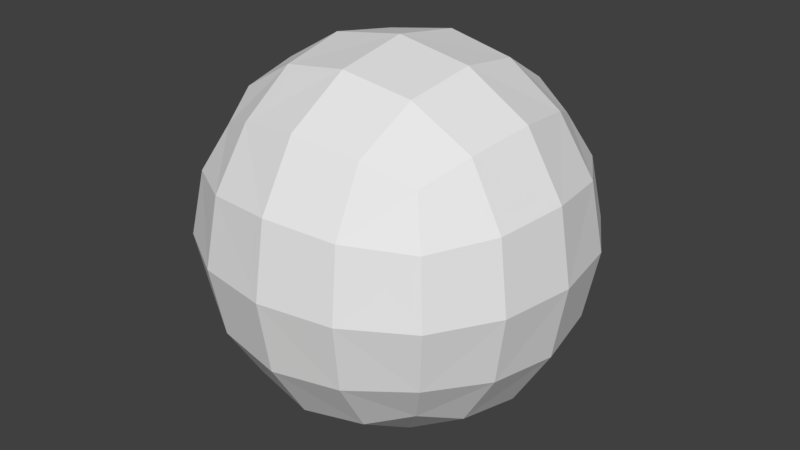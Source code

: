 # Source: csphere.blend  (saved by Blender 2.79.0; exported with 4.5.12 LTS)
import bpy
from mathutils import Matrix  # noqa: F401  (used for matrix-valued properties, if any)

bpy.ops.wm.read_factory_settings(use_empty=True)
scene = bpy.context.scene
scene.name = 'Scene'

# ---- collections
col_collection_7 = bpy.data.collections.new('Collection 7'); scene.collection.children.link(col_collection_7)

# ---- world
world_world = bpy.data.worlds.new('World'); scene.world = world_world
world_world.color = (0.05088, 0.05088, 0.05088)
world_world.use_sun_shadow = False
world_world.sun_shadow_jitter_overblur = 0.0
world_world.cycles.sampling_method = 'MANUAL'

# ---- meshes
me_cube_001 = bpy.data.meshes.new('Cube.001')
me_cube_001.from_pydata([(-0.8785, 0.0, 0.0), (-0.8194, -0.3507, 0.0), (-0.8194, 0.0, 0.3507), (-0.8194, 0.3507, 0.0), (-0.8194, 0.0, -0.3507), (-0.7639, -0.3264, -0.3264), (-0.7639, -0.3264, 0.3264), (-0.7639, 0.3264, 0.3264), (-0.7639, 0.3264, -0.3264), (0.0, 0.8785, 0.0), (-0.3507, 0.8194, 0.0), (0.0, 0.8194, 0.3507), (0.3507, 0.8194, 0.0), (0.0, 0.8194, -0.3507), (-0.3264, 0.7639, -0.3264), (-0.3264, 0.7639, 0.3264), (0.3264, 0.7639, 0.3264), (0.3264, 0.7639, -0.3264), (0.8785, 0.0, 0.0), (0.8194, 0.3507, 0.0), (0.8194, 0.0, 0.3507), (0.8194, -0.3507, 0.0), (0.8194, 0.0, -0.3507), (0.7639, 0.3264, -0.3264), (0.7639, 0.3264, 0.3264), (0.7639, -0.3264, 0.3264), (0.7639, -0.3264, -0.3264), (0.0, -0.8785, 0.0), (0.3507, -0.8194, 0.0), (0.0, -0.8194, 0.3507), (-0.3507, -0.8194, 0.0), (0.0, -0.8194, -0.3507), (0.3264, -0.7639, -0.3264), (0.3264, -0.7639, 0.3264), (-0.3264, -0.7639, 0.3264), (-0.3264, -0.7639, -0.3264), (0.0, 0.0, -0.8785), (0.0, 0.3507, -0.8194), (0.3507, 0.0, -0.8194), (0.0, -0.3507, -0.8194), (-0.3507, 0.0, -0.8194), (-0.3264, 0.3264, -0.7639), (0.3264, 0.3264, -0.7639), (0.3264, -0.3264, -0.7639), (-0.3264, -0.3264, -0.7639), (0.0, 0.0, 0.8785), (0.0, 0.3507, 0.8194), (-0.3507, 0.0, 0.8194), (0.0, -0.3507, 0.8194), (0.3507, 0.0, 0.8194), (0.3264, 0.3264, 0.7639), (-0.3264, 0.3264, 0.7639), (-0.3264, -0.3264, 0.7639), (0.3264, -0.3264, 0.7639), (-0.599, 0.3021, -0.599), (-0.6432, 0.0, -0.6432), (-0.599, -0.3021, -0.599), (-0.599, -0.599, -0.3021), (-0.6432, -0.6432, 0.0), (-0.599, -0.599, 0.3021), (-0.599, -0.3021, 0.599), (-0.6432, 0.0, 0.6432), (-0.599, 0.3021, 0.599), (-0.599, 0.599, 0.3021), (-0.6432, 0.6432, 0.0), (-0.599, 0.599, -0.3021), (0.3021, 0.599, -0.599), (0.0, 0.6432, -0.6432), (-0.3021, 0.599, -0.599), (-0.3021, 0.599, 0.599), (0.0, 0.6432, 0.6432), (0.3021, 0.599, 0.599), (0.599, 0.599, 0.3021), (0.6432, 0.6432, 0.0), (0.599, 0.599, -0.3021), (0.599, -0.3021, -0.599), (0.6432, 0.0, -0.6432), (0.599, 0.3021, -0.599), (0.599, 0.3021, 0.599), (0.6432, 0.0, 0.6432), (0.599, -0.3021, 0.599), (0.599, -0.599, 0.3021), (0.6432, -0.6432, 0.0), (0.599, -0.599, -0.3021), (-0.3021, -0.599, -0.599), (0.0, -0.6432, -0.6432), (0.3021, -0.599, -0.599), (0.3021, -0.599, 0.599), (0.0, -0.6432, 0.6432), (-0.3021, -0.599, 0.599), (-0.5093, -0.5093, -0.5093), (-0.5093, -0.5093, 0.5093), (-0.5093, 0.5093, -0.5093), (-0.5093, 0.5093, 0.5093), (0.5093, -0.5093, -0.5093), (0.5093, -0.5093, 0.5093), (0.5093, 0.5093, -0.5093), (0.5093, 0.5093, 0.5093)], [], [(0, 4, 5, 1), (1, 5, 57, 58), (4, 55, 56, 5), (5, 56, 90, 57), (0, 1, 6, 2), (2, 6, 60, 61), (1, 58, 59, 6), (6, 59, 91, 60), (0, 2, 7, 3), (3, 7, 63, 64), (2, 61, 62, 7), (7, 62, 93, 63), (0, 3, 8, 4), (4, 8, 54, 55), (3, 64, 65, 8), (8, 65, 92, 54), (9, 13, 14, 10), (10, 14, 65, 64), (13, 67, 68, 14), (14, 68, 92, 65), (9, 10, 15, 11), (11, 15, 69, 70), (10, 64, 63, 15), (15, 63, 93, 69), (9, 11, 16, 12), (12, 16, 72, 73), (11, 70, 71, 16), (16, 71, 97, 72), (9, 12, 17, 13), (13, 17, 66, 67), (12, 73, 74, 17), (17, 74, 96, 66), (18, 22, 23, 19), (19, 23, 74, 73), (22, 76, 77, 23), (23, 77, 96, 74), (18, 19, 24, 20), (20, 24, 78, 79), (19, 73, 72, 24), (24, 72, 97, 78), (18, 20, 25, 21), (21, 25, 81, 82), (20, 79, 80, 25), (25, 80, 95, 81), (18, 21, 26, 22), (22, 26, 75, 76), (21, 82, 83, 26), (26, 83, 94, 75), (27, 31, 32, 28), (28, 32, 83, 82), (31, 85, 86, 32), (32, 86, 94, 83), (27, 28, 33, 29), (29, 33, 87, 88), (28, 82, 81, 33), (33, 81, 95, 87), (27, 29, 34, 30), (30, 34, 59, 58), (29, 88, 89, 34), (34, 89, 91, 59), (27, 30, 35, 31), (31, 35, 84, 85), (30, 58, 57, 35), (35, 57, 90, 84), (36, 40, 41, 37), (37, 41, 68, 67), (40, 55, 54, 41), (41, 54, 92, 68), (36, 37, 42, 38), (38, 42, 77, 76), (37, 67, 66, 42), (42, 66, 96, 77), (36, 38, 43, 39), (39, 43, 86, 85), (38, 76, 75, 43), (43, 75, 94, 86), (36, 39, 44, 40), (40, 44, 56, 55), (39, 85, 84, 44), (44, 84, 90, 56), (45, 49, 50, 46), (46, 50, 71, 70), (49, 79, 78, 50), (50, 78, 97, 71), (45, 46, 51, 47), (47, 51, 62, 61), (46, 70, 69, 51), (51, 69, 93, 62), (45, 47, 52, 48), (48, 52, 89, 88), (47, 61, 60, 52), (52, 60, 91, 89), (45, 48, 53, 49), (49, 53, 80, 79), (48, 88, 87, 53), (53, 87, 95, 80)])
_uv = me_cube_001.uv_layers.new(name='UVMap')
_uv.uv.foreach_set('vector', [0.2221, 0.5104, 0.276, 0.5104, 0.2759, 0.628, 0.2221, 0.6374, 0.2221, 0.6374, 0.2759, 0.628, 0.2844, 0.7393, 0.2221, 0.7571, 0.276, 0.5104, 0.3268, 0.5104, 0.3268, 0.618, 0.2759, 0.628, 0.2759, 0.628, 0.3268, 0.618, 0.3268, 0.7037, 0.2844, 0.7393, 0.2221, 0.5104, 0.2221, 0.6374, 0.1683, 0.628, 0.1682, 0.5104, 0.1682, 0.5104, 0.1683, 0.628, 0.1175, 0.618, 0.1175, 0.5104, 0.2221, 0.6374, 0.2221, 0.7571, 0.1599, 0.7393, 0.1683, 0.628, 0.1683, 0.628, 0.1599, 0.7393, 0.1175, 0.7037, 0.1175, 0.618, 0.2221, 0.5104, 0.1682, 0.5104, 0.1683, 0.3927, 0.2221, 0.3833, 0.2221, 0.3833, 0.1683, 0.3927, 0.1599, 0.2814, 0.2221, 0.2636, 0.1682, 0.5104, 0.1175, 0.5104, 0.1175, 0.4027, 0.1683, 0.3927, 0.1683, 0.3927, 0.1175, 0.4027, 0.1175, 0.317, 0.1599, 0.2814, 0.2221, 0.5104, 0.2221, 0.3833, 0.2759, 0.3927, 0.276, 0.5104, 0.276, 0.5104, 0.2759, 0.3927, 0.3268, 0.4027, 0.3268, 0.5104, 0.2221, 0.3833, 0.2221, 0.2636, 0.2844, 0.2814, 0.2759, 0.3927, 0.2759, 0.3927, 0.2844, 0.2814, 0.3268, 0.317, 0.3268, 0.4027, 0.1603, 0.01686, 0.4315, 0.1439, 0.3268, 0.1876, 0.2221, 0.1439, 0.2221, 0.1439, 0.3268, 0.1876, 0.2844, 0.2814, 0.2221, 0.2636, 0.4315, 0.1439, 0.4315, 0.2636, 0.3692, 0.2814, 0.3268, 0.1876, 0.3268, 0.1876, 0.3692, 0.2814, 0.3268, 0.317, 0.2844, 0.2814, 0.1603, 0.01686, 0.2221, 0.1439, 0.1175, 0.1876, 0.01281, 0.1439, 0.01281, 0.1439, 0.1175, 0.1876, 0.07506, 0.2814, 0.01281, 0.2636, 0.2221, 0.1439, 0.2221, 0.2636, 0.1599, 0.2814, 0.1175, 0.1876, 0.1175, 0.1876, 0.1599, 0.2814, 0.1175, 0.317, 0.07506, 0.2814, 0.9976, 0.01686, 0.8501, 0.1439, 0.7454, 0.1876, 0.6408, 0.1439, 0.6408, 0.1439, 0.7454, 0.1876, 0.703, 0.2814, 0.6408, 0.2636, 0.8501, 0.1439, 0.8501, 0.2636, 0.7879, 0.2814, 0.7454, 0.1876, 0.7454, 0.1876, 0.7879, 0.2814, 0.7454, 0.317, 0.703, 0.2814, 0.9976, 0.01686, 0.6408, 0.1439, 0.5361, 0.1876, 0.4315, 0.1439, 0.4315, 0.1439, 0.5361, 0.1876, 0.4937, 0.2814, 0.4315, 0.2636, 0.6408, 0.1439, 0.6408, 0.2636, 0.5785, 0.2814, 0.5361, 0.1876, 0.5361, 0.1876, 0.5785, 0.2814, 0.5361, 0.317, 0.4937, 0.2814, 0.6408, 0.5104, 0.5869, 0.5104, 0.587, 0.3927, 0.6408, 0.3833, 0.6408, 0.3833, 0.587, 0.3927, 0.5785, 0.2814, 0.6408, 0.2636, 0.5869, 0.5104, 0.5361, 0.5104, 0.5361, 0.4027, 0.587, 0.3927, 0.587, 0.3927, 0.5361, 0.4027, 0.5361, 0.317, 0.5785, 0.2814, 0.6408, 0.5104, 0.6408, 0.3833, 0.6946, 0.3927, 0.6947, 0.5104, 0.6947, 0.5104, 0.6946, 0.3927, 0.7454, 0.4027, 0.7454, 0.5104, 0.6408, 0.3833, 0.6408, 0.2636, 0.703, 0.2814, 0.6946, 0.3927, 0.6946, 0.3927, 0.703, 0.2814, 0.7454, 0.317, 0.7454, 0.4027, 0.6408, 0.5104, 0.6947, 0.5104, 0.6946, 0.628, 0.6408, 0.6374, 0.6408, 0.6374, 0.6946, 0.628, 0.703, 0.7393, 0.6408, 0.7571, 0.6947, 0.5104, 0.7454, 0.5104, 0.7454, 0.618, 0.6946, 0.628, 0.6946, 0.628, 0.7454, 0.618, 0.7454, 0.7037, 0.703, 0.7393, 0.6408, 0.5104, 0.6408, 0.6374, 0.587, 0.628, 0.5869, 0.5104, 0.5869, 0.5104, 0.587, 0.628, 0.5361, 0.618, 0.5361, 0.5104, 0.6408, 0.6374, 0.6408, 0.7571, 0.5785, 0.7393, 0.587, 0.628, 0.587, 0.628, 0.5785, 0.7393, 0.5361, 0.7037, 0.5361, 0.618, 0.579, 1.004, 0.4315, 0.8768, 0.5361, 0.8331, 0.6408, 0.8768, 0.6408, 0.8768, 0.5361, 0.8331, 0.5785, 0.7393, 0.6408, 0.7571, 0.4315, 0.8768, 0.4315, 0.7571, 0.4937, 0.7393, 0.5361, 0.8331, 0.5361, 0.8331, 0.4937, 0.7393, 0.5361, 0.7037, 0.5785, 0.7393, 0.579, 1.004, 0.6408, 0.8768, 0.7454, 0.8331, 0.8501, 0.8768, 0.8501, 0.8768, 0.7454, 0.8331, 0.7879, 0.7393, 0.8501, 0.7571, 0.6408, 0.8768, 0.6408, 0.7571, 0.703, 0.7393, 0.7454, 0.8331, 0.7454, 0.8331, 0.703, 0.7393, 0.7454, 0.7037, 0.7879, 0.7393, 0.579, 1.004, 0.8501, 0.8768, 0.8443, 0.2322, 0.2221, 0.8768, 0.2221, 0.8768, 0.1175, 0.8331, 0.1599, 0.7393, 0.2221, 0.7571, 0.01281, 0.8768, 0.01281, 0.7571, 0.07506, 0.7393, 0.1175, 0.8331, 0.1175, 0.8331, 0.07506, 0.7393, 0.1175, 0.7037, 0.1599, 0.7393, 0.579, 1.004, 0.2221, 0.8768, 0.3268, 0.8331, 0.4315, 0.8768, 0.4315, 0.8768, 0.3268, 0.8331, 0.3692, 0.7393, 0.4315, 0.7571, 0.2221, 0.8768, 0.2221, 0.7571, 0.2844, 0.7393, 0.3268, 0.8331, 0.3268, 0.8331, 0.2844, 0.7393, 0.3268, 0.7037, 0.3692, 0.7393, 0.4315, 0.5104, 0.3776, 0.5104, 0.3776, 0.3927, 0.4315, 0.3833, 0.4315, 0.3833, 0.3776, 0.3927, 0.3692, 0.2814, 0.4315, 0.2636, 0.3776, 0.5104, 0.3268, 0.5104, 0.3268, 0.4027, 0.3776, 0.3927, 0.3776, 0.3927, 0.3268, 0.4027, 0.3268, 0.317, 0.3692, 0.2814, 0.4315, 0.5104, 0.4315, 0.3833, 0.4853, 0.3927, 0.4853, 0.5104, 0.4853, 0.5104, 0.4853, 0.3927, 0.5361, 0.4027, 0.5361, 0.5104, 0.4315, 0.3833, 0.4315, 0.2636, 0.4937, 0.2814, 0.4853, 0.3927, 0.4853, 0.3927, 0.4937, 0.2814, 0.5361, 0.317, 0.5361, 0.4027, 0.4315, 0.5104, 0.4853, 0.5104, 0.4853, 0.628, 0.4315, 0.6374, 0.4315, 0.6374, 0.4853, 0.628, 0.4937, 0.7393, 0.4315, 0.7571, 0.4853, 0.5104, 0.5361, 0.5104, 0.5361, 0.618, 0.4853, 0.628, 0.4853, 0.628, 0.5361, 0.618, 0.5361, 0.7037, 0.4937, 0.7393, 0.4315, 0.5104, 0.4315, 0.6374, 0.3776, 0.628, 0.3776, 0.5104, 0.3776, 0.5104, 0.3776, 0.628, 0.3268, 0.618, 0.3268, 0.5104, 0.4315, 0.6374, 0.4315, 0.7571, 0.3692, 0.7393, 0.3776, 0.628, 0.3776, 0.628, 0.3692, 0.7393, 0.3268, 0.7037, 0.3268, 0.618, 0.8501, 0.5104, 0.7962, 0.5104, 0.7963, 0.3927, 0.8501, 0.3833, 0.8501, 0.3833, 0.7963, 0.3927, 0.7879, 0.2814, 0.8501, 0.2636, 0.7962, 0.5104, 0.7454, 0.5104, 0.7454, 0.4027, 0.7963, 0.3927, 0.7963, 0.3927, 0.7454, 0.4027, 0.7454, 0.317, 0.7879, 0.2814, 0.01281, 0.5104, 0.01281, 0.3833, 0.06662, 0.3927, 0.0667, 0.5104, 0.0667, 0.5104, 0.06662, 0.3927, 0.1175, 0.4027, 0.1175, 0.5104, 0.01281, 0.3833, 0.01281, 0.2636, 0.07506, 0.2814, 0.06662, 0.3927, 0.06662, 0.3927, 0.07506, 0.2814, 0.1175, 0.317, 0.1175, 0.4027, 0.01281, 0.5104, 0.0667, 0.5104, 0.06662, 0.628, 0.01281, 0.6374, 0.01281, 0.6374, 0.06662, 0.628, 0.07506, 0.7393, 0.01281, 0.7571, 0.0667, 0.5104, 0.1175, 0.5104, 0.1175, 0.618, 0.06662, 0.628, 0.06662, 0.628, 0.1175, 0.618, 0.1175, 0.7037, 0.07506, 0.7393, 0.8501, 0.5104, 0.8501, 0.6374, 0.7963, 0.628, 0.7962, 0.5104, 0.7962, 0.5104, 0.7963, 0.628, 0.7454, 0.618, 0.7454, 0.5104, 0.8501, 0.6374, 0.8501, 0.7571, 0.7879, 0.7393, 0.7963, 0.628, 0.7963, 0.628, 0.7879, 0.7393, 0.7454, 0.7037, 0.7454, 0.618])
me_cube_001.use_remesh_preserve_volume = False
me_cube_001.use_remesh_preserve_attributes = False
me_cube_001.use_mirror_vertex_groups = False
me_cube_001.update()

# ---- objects
ob_cube = bpy.data.objects.new('Cube', me_cube_001)

# ---- transforms, parenting, visibility, modifiers, constraints
ob_cube.location = (0.0, 0.0, 0.0)
ob_cube.lineart.crease_threshold = 0.0

# ---- collection membership
col_collection_7.objects.link(ob_cube)

# ---- scene / render settings (as saved in the file)
scene.frame_start = 1; scene.frame_end = 250; scene.frame_set(0)
scene.render.engine = 'BLENDER_EEVEE_NEXT'
scene.render.resolution_percentage = 50
scene.render.dither_intensity = 0.0
scene.cycles.use_denoising = False
scene.cycles.samples = 128
scene.cycles.sampling_pattern = 'TABULATED_SOBOL'
scene.cycles.use_adaptive_sampling = False
scene.cycles.use_light_tree = False
scene.cycles.blur_glossy = 0.0
scene.cycles.sample_clamp_indirect = 0.0
scene.view_settings.view_transform = 'Standard'
bpy.context.view_layer.update()

# ---- added for rendering (the .blend has no active camera and no usable light): camera, sun
cam_auto = bpy.data.cameras.new('AutoCamera')
cam_auto.lens = 50.0
cam_auto.sensor_width = 36.0
cam_auto.clip_end = 1000.0
ob_auto_camera = bpy.data.objects.new('AutoCamera', cam_auto)
scene.collection.objects.link(ob_auto_camera)
ob_auto_camera.location = (2.81557, -3.37868, 2.25245)
ob_auto_camera.rotation_euler = (1.09748, -7.21219e-08, 0.694738)
scene.camera = ob_auto_camera
light_auto_sun = bpy.data.lights.new('AutoSun', 'SUN')
light_auto_sun.energy = 3.0
light_auto_sun.angle = 0.0523599
ob_auto_sun = bpy.data.objects.new('AutoSun', light_auto_sun)
scene.collection.objects.link(ob_auto_sun)
ob_auto_sun.rotation_euler = (0.872665, 0.174533, 0.523599)
bpy.context.view_layer.update()

